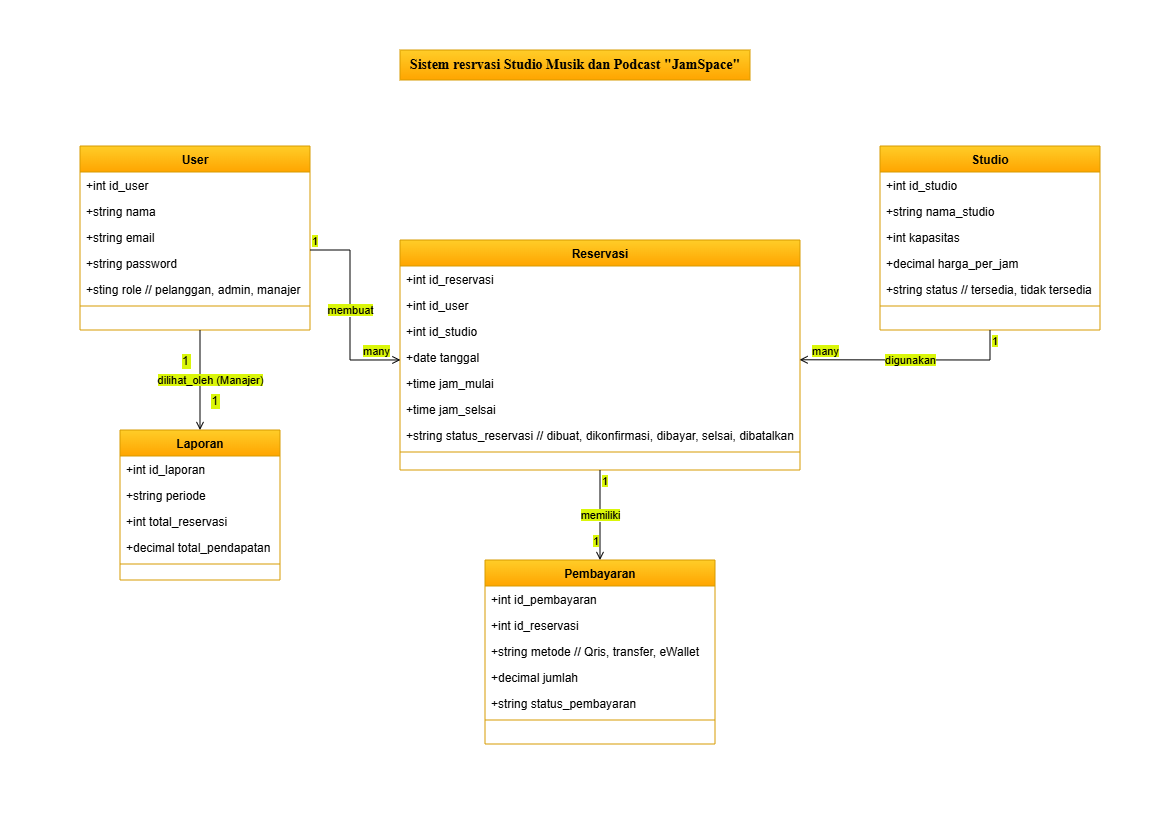

The diagram above was exported from draw.io. Its source (the exported page's mxGraphModel, read from the mxfile embedded in the PNG):
<mxGraphModel dx="218" dy="116" grid="1" gridSize="10" guides="1" tooltips="1" connect="1" arrows="1" fold="1" page="1" pageScale="1" pageWidth="1169" pageHeight="827" background="#FFFFFF" math="0" shadow="0">
  <root>
    <mxCell id="WIyWlLk6GJQsqaUBKTNV-0" />
    <mxCell id="WIyWlLk6GJQsqaUBKTNV-1" parent="WIyWlLk6GJQsqaUBKTNV-0" />
    <mxCell id="zkfFHV4jXpPFQw0GAbJ--0" value="Laporan" style="swimlane;fontStyle=1;align=center;verticalAlign=top;childLayout=stackLayout;horizontal=1;startSize=26;horizontalStack=0;resizeParent=1;resizeLast=0;collapsible=1;marginBottom=0;rounded=0;shadow=0;strokeWidth=1;fillColor=#ffcd28;gradientColor=#ffa500;strokeColor=#d79b00;" parent="WIyWlLk6GJQsqaUBKTNV-1" vertex="1">
      <mxGeometry x="120" y="430" width="160" height="150" as="geometry">
        <mxRectangle x="230" y="140" width="160" height="26" as="alternateBounds" />
      </mxGeometry>
    </mxCell>
    <mxCell id="zkfFHV4jXpPFQw0GAbJ--1" value="+int id_laporan" style="text;align=left;verticalAlign=top;spacingLeft=4;spacingRight=4;overflow=hidden;rotatable=0;points=[[0,0.5],[1,0.5]];portConstraint=eastwest;" parent="zkfFHV4jXpPFQw0GAbJ--0" vertex="1">
      <mxGeometry y="26" width="160" height="26" as="geometry" />
    </mxCell>
    <mxCell id="zkfFHV4jXpPFQw0GAbJ--2" value="+string periode" style="text;align=left;verticalAlign=top;spacingLeft=4;spacingRight=4;overflow=hidden;rotatable=0;points=[[0,0.5],[1,0.5]];portConstraint=eastwest;rounded=0;shadow=0;html=0;" parent="zkfFHV4jXpPFQw0GAbJ--0" vertex="1">
      <mxGeometry y="52" width="160" height="26" as="geometry" />
    </mxCell>
    <mxCell id="zkfFHV4jXpPFQw0GAbJ--3" value="+int total_reservasi" style="text;align=left;verticalAlign=top;spacingLeft=4;spacingRight=4;overflow=hidden;rotatable=0;points=[[0,0.5],[1,0.5]];portConstraint=eastwest;rounded=0;shadow=0;html=0;" parent="zkfFHV4jXpPFQw0GAbJ--0" vertex="1">
      <mxGeometry y="78" width="160" height="26" as="geometry" />
    </mxCell>
    <mxCell id="XjMJtPDVtGOsryyoU0KM-0" value="+decimal total_pendapatan" style="text;align=left;verticalAlign=top;spacingLeft=4;spacingRight=4;overflow=hidden;rotatable=0;points=[[0,0.5],[1,0.5]];portConstraint=eastwest;rounded=0;shadow=0;html=0;" parent="zkfFHV4jXpPFQw0GAbJ--0" vertex="1">
      <mxGeometry y="104" width="160" height="26" as="geometry" />
    </mxCell>
    <mxCell id="zkfFHV4jXpPFQw0GAbJ--4" value="" style="line;html=1;strokeWidth=1;align=left;verticalAlign=middle;spacingTop=-1;spacingLeft=3;spacingRight=3;rotatable=0;labelPosition=right;points=[];portConstraint=eastwest;fillColor=#ffcd28;gradientColor=#ffa500;strokeColor=#d79b00;" parent="zkfFHV4jXpPFQw0GAbJ--0" vertex="1">
      <mxGeometry y="130" width="160" height="8" as="geometry" />
    </mxCell>
    <mxCell id="zkfFHV4jXpPFQw0GAbJ--6" value="User" style="swimlane;fontStyle=1;align=center;verticalAlign=top;childLayout=stackLayout;horizontal=1;startSize=26;horizontalStack=0;resizeParent=1;resizeLast=0;collapsible=1;marginBottom=0;rounded=0;shadow=0;strokeWidth=1;fillColor=#ffcd28;gradientColor=#ffa500;strokeColor=#d79b00;" parent="WIyWlLk6GJQsqaUBKTNV-1" vertex="1">
      <mxGeometry x="80" y="146" width="230" height="184" as="geometry">
        <mxRectangle x="130" y="380" width="160" height="26" as="alternateBounds" />
      </mxGeometry>
    </mxCell>
    <mxCell id="zkfFHV4jXpPFQw0GAbJ--7" value="+int id_user" style="text;align=left;verticalAlign=top;spacingLeft=4;spacingRight=4;overflow=hidden;rotatable=0;points=[[0,0.5],[1,0.5]];portConstraint=eastwest;" parent="zkfFHV4jXpPFQw0GAbJ--6" vertex="1">
      <mxGeometry y="26" width="230" height="26" as="geometry" />
    </mxCell>
    <mxCell id="zkfFHV4jXpPFQw0GAbJ--8" value="+string nama" style="text;align=left;verticalAlign=top;spacingLeft=4;spacingRight=4;overflow=hidden;rotatable=0;points=[[0,0.5],[1,0.5]];portConstraint=eastwest;rounded=0;shadow=0;html=0;" parent="zkfFHV4jXpPFQw0GAbJ--6" vertex="1">
      <mxGeometry y="52" width="230" height="26" as="geometry" />
    </mxCell>
    <mxCell id="XjMJtPDVtGOsryyoU0KM-11" value="+string email" style="text;align=left;verticalAlign=top;spacingLeft=4;spacingRight=4;overflow=hidden;rotatable=0;points=[[0,0.5],[1,0.5]];portConstraint=eastwest;rounded=0;shadow=0;html=0;" parent="zkfFHV4jXpPFQw0GAbJ--6" vertex="1">
      <mxGeometry y="78" width="230" height="26" as="geometry" />
    </mxCell>
    <mxCell id="XjMJtPDVtGOsryyoU0KM-12" value="+string password" style="text;align=left;verticalAlign=top;spacingLeft=4;spacingRight=4;overflow=hidden;rotatable=0;points=[[0,0.5],[1,0.5]];portConstraint=eastwest;rounded=0;shadow=0;html=0;" parent="zkfFHV4jXpPFQw0GAbJ--6" vertex="1">
      <mxGeometry y="104" width="230" height="26" as="geometry" />
    </mxCell>
    <mxCell id="XjMJtPDVtGOsryyoU0KM-13" value="+sting role // pelanggan, admin, manajer" style="text;align=left;verticalAlign=top;spacingLeft=4;spacingRight=4;overflow=hidden;rotatable=0;points=[[0,0.5],[1,0.5]];portConstraint=eastwest;rounded=0;shadow=0;html=0;" parent="zkfFHV4jXpPFQw0GAbJ--6" vertex="1">
      <mxGeometry y="130" width="230" height="26" as="geometry" />
    </mxCell>
    <mxCell id="zkfFHV4jXpPFQw0GAbJ--9" value="" style="line;html=1;strokeWidth=1;align=left;verticalAlign=middle;spacingTop=-1;spacingLeft=3;spacingRight=3;rotatable=0;labelPosition=right;points=[];portConstraint=eastwest;fillColor=#ffcd28;gradientColor=#ffa500;strokeColor=#d79b00;" parent="zkfFHV4jXpPFQw0GAbJ--6" vertex="1">
      <mxGeometry y="156" width="230" height="8" as="geometry" />
    </mxCell>
    <mxCell id="zkfFHV4jXpPFQw0GAbJ--13" value="Reservasi" style="swimlane;fontStyle=1;align=center;verticalAlign=top;childLayout=stackLayout;horizontal=1;startSize=26;horizontalStack=0;resizeParent=1;resizeLast=0;collapsible=1;marginBottom=0;rounded=0;shadow=0;strokeWidth=1;fillColor=#ffcd28;gradientColor=#ffa500;strokeColor=#d79b00;" parent="WIyWlLk6GJQsqaUBKTNV-1" vertex="1">
      <mxGeometry x="400" y="240" width="400" height="230" as="geometry">
        <mxRectangle x="340" y="380" width="170" height="26" as="alternateBounds" />
      </mxGeometry>
    </mxCell>
    <mxCell id="zkfFHV4jXpPFQw0GAbJ--14" value="+int id_reservasi" style="text;align=left;verticalAlign=top;spacingLeft=4;spacingRight=4;overflow=hidden;rotatable=0;points=[[0,0.5],[1,0.5]];portConstraint=eastwest;" parent="zkfFHV4jXpPFQw0GAbJ--13" vertex="1">
      <mxGeometry y="26" width="400" height="26" as="geometry" />
    </mxCell>
    <mxCell id="XjMJtPDVtGOsryyoU0KM-16" value="+int id_user" style="text;align=left;verticalAlign=top;spacingLeft=4;spacingRight=4;overflow=hidden;rotatable=0;points=[[0,0.5],[1,0.5]];portConstraint=eastwest;" parent="zkfFHV4jXpPFQw0GAbJ--13" vertex="1">
      <mxGeometry y="52" width="400" height="26" as="geometry" />
    </mxCell>
    <mxCell id="XjMJtPDVtGOsryyoU0KM-17" value="+int id_studio" style="text;align=left;verticalAlign=top;spacingLeft=4;spacingRight=4;overflow=hidden;rotatable=0;points=[[0,0.5],[1,0.5]];portConstraint=eastwest;" parent="zkfFHV4jXpPFQw0GAbJ--13" vertex="1">
      <mxGeometry y="78" width="400" height="26" as="geometry" />
    </mxCell>
    <mxCell id="XjMJtPDVtGOsryyoU0KM-19" value="+date tanggal" style="text;align=left;verticalAlign=top;spacingLeft=4;spacingRight=4;overflow=hidden;rotatable=0;points=[[0,0.5],[1,0.5]];portConstraint=eastwest;" parent="zkfFHV4jXpPFQw0GAbJ--13" vertex="1">
      <mxGeometry y="104" width="400" height="26" as="geometry" />
    </mxCell>
    <mxCell id="XjMJtPDVtGOsryyoU0KM-20" value="+time jam_mulai" style="text;align=left;verticalAlign=top;spacingLeft=4;spacingRight=4;overflow=hidden;rotatable=0;points=[[0,0.5],[1,0.5]];portConstraint=eastwest;" parent="zkfFHV4jXpPFQw0GAbJ--13" vertex="1">
      <mxGeometry y="130" width="400" height="26" as="geometry" />
    </mxCell>
    <mxCell id="XjMJtPDVtGOsryyoU0KM-18" value="+time jam_selsai" style="text;align=left;verticalAlign=top;spacingLeft=4;spacingRight=4;overflow=hidden;rotatable=0;points=[[0,0.5],[1,0.5]];portConstraint=eastwest;" parent="zkfFHV4jXpPFQw0GAbJ--13" vertex="1">
      <mxGeometry y="156" width="400" height="26" as="geometry" />
    </mxCell>
    <mxCell id="XjMJtPDVtGOsryyoU0KM-21" value="+string status_reservasi // dibuat, dikonfirmasi, dibayar, selsai, dibatalkan" style="text;align=left;verticalAlign=top;spacingLeft=4;spacingRight=4;overflow=hidden;rotatable=0;points=[[0,0.5],[1,0.5]];portConstraint=eastwest;" parent="zkfFHV4jXpPFQw0GAbJ--13" vertex="1">
      <mxGeometry y="182" width="400" height="26" as="geometry" />
    </mxCell>
    <mxCell id="zkfFHV4jXpPFQw0GAbJ--15" value="" style="line;html=1;strokeWidth=1;align=left;verticalAlign=middle;spacingTop=-1;spacingLeft=3;spacingRight=3;rotatable=0;labelPosition=right;points=[];portConstraint=eastwest;fillColor=#ffcd28;gradientColor=#ffa500;strokeColor=#d79b00;" parent="zkfFHV4jXpPFQw0GAbJ--13" vertex="1">
      <mxGeometry y="208" width="400" height="8" as="geometry" />
    </mxCell>
    <mxCell id="zkfFHV4jXpPFQw0GAbJ--17" value="Studio" style="swimlane;fontStyle=1;align=center;verticalAlign=top;childLayout=stackLayout;horizontal=1;startSize=26;horizontalStack=0;resizeParent=1;resizeLast=0;collapsible=1;marginBottom=0;rounded=0;shadow=0;strokeWidth=1;fillColor=#ffcd28;strokeColor=#d79b00;gradientColor=#ffa500;" parent="WIyWlLk6GJQsqaUBKTNV-1" vertex="1">
      <mxGeometry x="880" y="146" width="220" height="184" as="geometry">
        <mxRectangle x="550" y="140" width="160" height="26" as="alternateBounds" />
      </mxGeometry>
    </mxCell>
    <mxCell id="zkfFHV4jXpPFQw0GAbJ--18" value="+int id_studio" style="text;align=left;verticalAlign=top;spacingLeft=4;spacingRight=4;overflow=hidden;rotatable=0;points=[[0,0.5],[1,0.5]];portConstraint=eastwest;" parent="zkfFHV4jXpPFQw0GAbJ--17" vertex="1">
      <mxGeometry y="26" width="220" height="26" as="geometry" />
    </mxCell>
    <mxCell id="zkfFHV4jXpPFQw0GAbJ--19" value="+string nama_studio" style="text;align=left;verticalAlign=top;spacingLeft=4;spacingRight=4;overflow=hidden;rotatable=0;points=[[0,0.5],[1,0.5]];portConstraint=eastwest;rounded=0;shadow=0;html=0;" parent="zkfFHV4jXpPFQw0GAbJ--17" vertex="1">
      <mxGeometry y="52" width="220" height="26" as="geometry" />
    </mxCell>
    <mxCell id="zkfFHV4jXpPFQw0GAbJ--20" value="+int kapasitas" style="text;align=left;verticalAlign=top;spacingLeft=4;spacingRight=4;overflow=hidden;rotatable=0;points=[[0,0.5],[1,0.5]];portConstraint=eastwest;rounded=0;shadow=0;html=0;" parent="zkfFHV4jXpPFQw0GAbJ--17" vertex="1">
      <mxGeometry y="78" width="220" height="26" as="geometry" />
    </mxCell>
    <mxCell id="zkfFHV4jXpPFQw0GAbJ--21" value="+decimal harga_per_jam" style="text;align=left;verticalAlign=top;spacingLeft=4;spacingRight=4;overflow=hidden;rotatable=0;points=[[0,0.5],[1,0.5]];portConstraint=eastwest;rounded=0;shadow=0;html=0;" parent="zkfFHV4jXpPFQw0GAbJ--17" vertex="1">
      <mxGeometry y="104" width="220" height="26" as="geometry" />
    </mxCell>
    <mxCell id="zkfFHV4jXpPFQw0GAbJ--22" value="+string status // tersedia, tidak tersedia" style="text;align=left;verticalAlign=top;spacingLeft=4;spacingRight=4;overflow=hidden;rotatable=0;points=[[0,0.5],[1,0.5]];portConstraint=eastwest;rounded=0;shadow=0;html=0;" parent="zkfFHV4jXpPFQw0GAbJ--17" vertex="1">
      <mxGeometry y="130" width="220" height="26" as="geometry" />
    </mxCell>
    <mxCell id="zkfFHV4jXpPFQw0GAbJ--23" value="" style="line;html=1;strokeWidth=1;align=left;verticalAlign=middle;spacingTop=-1;spacingLeft=3;spacingRight=3;rotatable=0;labelPosition=right;points=[];portConstraint=eastwest;fillColor=#ffcd28;gradientColor=#ffa500;strokeColor=#d79b00;" parent="zkfFHV4jXpPFQw0GAbJ--17" vertex="1">
      <mxGeometry y="156" width="220" height="8" as="geometry" />
    </mxCell>
    <mxCell id="XjMJtPDVtGOsryyoU0KM-1" value="" style="endArrow=open;shadow=0;strokeWidth=1;rounded=0;curved=0;endFill=1;edgeStyle=elbowEdgeStyle;elbow=vertical;" parent="WIyWlLk6GJQsqaUBKTNV-1" edge="1">
      <mxGeometry x="0.5" y="41" relative="1" as="geometry">
        <mxPoint x="200" y="330" as="sourcePoint" />
        <mxPoint x="200" y="430" as="targetPoint" />
        <mxPoint x="-40" y="32" as="offset" />
      </mxGeometry>
    </mxCell>
    <mxCell id="XjMJtPDVtGOsryyoU0KM-2" value="1" style="resizable=0;align=left;verticalAlign=bottom;labelBackgroundColor=#DAF609;fontSize=12;" parent="XjMJtPDVtGOsryyoU0KM-1" connectable="0" vertex="1">
      <mxGeometry x="-1" relative="1" as="geometry">
        <mxPoint x="-20" y="40" as="offset" />
      </mxGeometry>
    </mxCell>
    <mxCell id="XjMJtPDVtGOsryyoU0KM-3" value="1" style="resizable=0;align=right;verticalAlign=bottom;labelBackgroundColor=#DAF609;fontSize=12;" parent="XjMJtPDVtGOsryyoU0KM-1" connectable="0" vertex="1">
      <mxGeometry x="1" relative="1" as="geometry">
        <mxPoint x="20" y="-20" as="offset" />
      </mxGeometry>
    </mxCell>
    <mxCell id="XjMJtPDVtGOsryyoU0KM-4" value="&lt;font style=&quot;font-size: 11px; background-color: light-dark(rgb(218, 246, 9), rgb(237, 237, 237));&quot;&gt;dilihat_oleh (Manajer)&lt;/font&gt;" style="text;html=1;resizable=0;points=[];;align=center;verticalAlign=middle;labelBackgroundColor=none;rounded=0;shadow=0;strokeWidth=1;fontSize=12;" parent="XjMJtPDVtGOsryyoU0KM-1" connectable="0" vertex="1">
      <mxGeometry x="0.5" y="49" relative="1" as="geometry">
        <mxPoint x="-39" y="-25" as="offset" />
      </mxGeometry>
    </mxCell>
    <mxCell id="XjMJtPDVtGOsryyoU0KM-22" value="Pembayaran" style="swimlane;fontStyle=1;align=center;verticalAlign=top;childLayout=stackLayout;horizontal=1;startSize=26;horizontalStack=0;resizeParent=1;resizeLast=0;collapsible=1;marginBottom=0;rounded=0;shadow=0;strokeWidth=1;fillColor=#ffcd28;gradientColor=#ffa500;strokeColor=#d79b00;" parent="WIyWlLk6GJQsqaUBKTNV-1" vertex="1">
      <mxGeometry x="485" y="560" width="230" height="184" as="geometry">
        <mxRectangle x="130" y="380" width="160" height="26" as="alternateBounds" />
      </mxGeometry>
    </mxCell>
    <mxCell id="XjMJtPDVtGOsryyoU0KM-23" value="+int id_pembayaran" style="text;align=left;verticalAlign=top;spacingLeft=4;spacingRight=4;overflow=hidden;rotatable=0;points=[[0,0.5],[1,0.5]];portConstraint=eastwest;" parent="XjMJtPDVtGOsryyoU0KM-22" vertex="1">
      <mxGeometry y="26" width="230" height="26" as="geometry" />
    </mxCell>
    <mxCell id="XjMJtPDVtGOsryyoU0KM-24" value="+int id_reservasi" style="text;align=left;verticalAlign=top;spacingLeft=4;spacingRight=4;overflow=hidden;rotatable=0;points=[[0,0.5],[1,0.5]];portConstraint=eastwest;rounded=0;shadow=0;html=0;" parent="XjMJtPDVtGOsryyoU0KM-22" vertex="1">
      <mxGeometry y="52" width="230" height="26" as="geometry" />
    </mxCell>
    <mxCell id="XjMJtPDVtGOsryyoU0KM-25" value="+string metode // Qris, transfer, eWallet" style="text;align=left;verticalAlign=top;spacingLeft=4;spacingRight=4;overflow=hidden;rotatable=0;points=[[0,0.5],[1,0.5]];portConstraint=eastwest;rounded=0;shadow=0;html=0;" parent="XjMJtPDVtGOsryyoU0KM-22" vertex="1">
      <mxGeometry y="78" width="230" height="26" as="geometry" />
    </mxCell>
    <mxCell id="XjMJtPDVtGOsryyoU0KM-26" value="+decimal jumlah" style="text;align=left;verticalAlign=top;spacingLeft=4;spacingRight=4;overflow=hidden;rotatable=0;points=[[0,0.5],[1,0.5]];portConstraint=eastwest;rounded=0;shadow=0;html=0;" parent="XjMJtPDVtGOsryyoU0KM-22" vertex="1">
      <mxGeometry y="104" width="230" height="26" as="geometry" />
    </mxCell>
    <mxCell id="XjMJtPDVtGOsryyoU0KM-27" value="+string status_pembayaran" style="text;align=left;verticalAlign=top;spacingLeft=4;spacingRight=4;overflow=hidden;rotatable=0;points=[[0,0.5],[1,0.5]];portConstraint=eastwest;rounded=0;shadow=0;html=0;" parent="XjMJtPDVtGOsryyoU0KM-22" vertex="1">
      <mxGeometry y="130" width="230" height="26" as="geometry" />
    </mxCell>
    <mxCell id="XjMJtPDVtGOsryyoU0KM-28" value="" style="line;html=1;strokeWidth=1;align=left;verticalAlign=middle;spacingTop=-1;spacingLeft=3;spacingRight=3;rotatable=0;labelPosition=right;points=[];portConstraint=eastwest;fillColor=#ffcd28;gradientColor=#ffa500;strokeColor=#d79b00;" parent="XjMJtPDVtGOsryyoU0KM-22" vertex="1">
      <mxGeometry y="156" width="230" height="8" as="geometry" />
    </mxCell>
    <mxCell id="XjMJtPDVtGOsryyoU0KM-45" value="" style="endArrow=open;html=1;rounded=0;exitX=1;exitY=1;exitDx=0;exitDy=0;exitPerimeter=0;entryX=0.001;entryY=0.614;entryDx=0;entryDy=0;entryPerimeter=0;endFill=0;" parent="WIyWlLk6GJQsqaUBKTNV-1" source="XjMJtPDVtGOsryyoU0KM-11" target="XjMJtPDVtGOsryyoU0KM-19" edge="1">
      <mxGeometry relative="1" as="geometry">
        <mxPoint x="360" y="290" as="sourcePoint" />
        <mxPoint x="420" y="250" as="targetPoint" />
        <Array as="points">
          <mxPoint x="350" y="250" />
          <mxPoint x="350" y="360" />
        </Array>
      </mxGeometry>
    </mxCell>
    <mxCell id="XjMJtPDVtGOsryyoU0KM-46" value="&lt;span style=&quot;background-color: rgb(218, 246, 9);&quot;&gt;membuat&lt;/span&gt;" style="edgeLabel;resizable=0;html=1;;align=center;verticalAlign=middle;" parent="XjMJtPDVtGOsryyoU0KM-45" connectable="0" vertex="1">
      <mxGeometry relative="1" as="geometry" />
    </mxCell>
    <mxCell id="XjMJtPDVtGOsryyoU0KM-47" value="&lt;span style=&quot;background-color: rgb(218, 246, 9);&quot;&gt;1&lt;/span&gt;" style="edgeLabel;resizable=0;html=1;;align=left;verticalAlign=bottom;" parent="XjMJtPDVtGOsryyoU0KM-45" connectable="0" vertex="1">
      <mxGeometry x="-1" relative="1" as="geometry" />
    </mxCell>
    <mxCell id="XjMJtPDVtGOsryyoU0KM-48" value="&lt;span style=&quot;background-color: rgb(218, 246, 9);&quot;&gt;many&lt;/span&gt;" style="edgeLabel;resizable=0;html=1;;align=right;verticalAlign=bottom;" parent="XjMJtPDVtGOsryyoU0KM-45" connectable="0" vertex="1">
      <mxGeometry x="1" relative="1" as="geometry">
        <mxPoint x="-10" as="offset" />
      </mxGeometry>
    </mxCell>
    <mxCell id="XjMJtPDVtGOsryyoU0KM-50" value="&lt;span style=&quot;background-color: rgb(218, 246, 9);&quot;&gt;digunakan&lt;/span&gt;" style="endArrow=open;html=1;rounded=0;entryX=0.999;entryY=0.607;entryDx=0;entryDy=0;entryPerimeter=0;exitX=0.5;exitY=1;exitDx=0;exitDy=0;endFill=0;" parent="WIyWlLk6GJQsqaUBKTNV-1" source="zkfFHV4jXpPFQw0GAbJ--17" target="XjMJtPDVtGOsryyoU0KM-19" edge="1">
      <mxGeometry relative="1" as="geometry">
        <mxPoint x="870" y="280" as="sourcePoint" />
        <mxPoint x="560" y="400" as="targetPoint" />
        <Array as="points">
          <mxPoint x="990" y="360" />
        </Array>
      </mxGeometry>
    </mxCell>
    <mxCell id="XjMJtPDVtGOsryyoU0KM-52" value="&lt;span style=&quot;background-color: rgb(218, 246, 9);&quot;&gt;1&lt;/span&gt;" style="edgeLabel;resizable=0;html=1;;align=left;verticalAlign=bottom;" parent="XjMJtPDVtGOsryyoU0KM-50" connectable="0" vertex="1">
      <mxGeometry x="-1" relative="1" as="geometry">
        <mxPoint y="20" as="offset" />
      </mxGeometry>
    </mxCell>
    <mxCell id="XjMJtPDVtGOsryyoU0KM-53" value="&lt;span style=&quot;background-color: rgb(218, 246, 9);&quot;&gt;many&lt;/span&gt;" style="edgeLabel;resizable=0;html=1;;align=right;verticalAlign=bottom;" parent="XjMJtPDVtGOsryyoU0KM-50" connectable="0" vertex="1">
      <mxGeometry x="1" relative="1" as="geometry">
        <mxPoint x="40" as="offset" />
      </mxGeometry>
    </mxCell>
    <mxCell id="XjMJtPDVtGOsryyoU0KM-55" value="" style="endArrow=open;html=1;rounded=0;exitX=0.5;exitY=1;exitDx=0;exitDy=0;entryX=0.5;entryY=0;entryDx=0;entryDy=0;endFill=0;" parent="WIyWlLk6GJQsqaUBKTNV-1" source="zkfFHV4jXpPFQw0GAbJ--13" target="XjMJtPDVtGOsryyoU0KM-22" edge="1">
      <mxGeometry relative="1" as="geometry">
        <mxPoint x="560" y="550" as="sourcePoint" />
        <mxPoint x="720" y="550" as="targetPoint" />
      </mxGeometry>
    </mxCell>
    <mxCell id="XjMJtPDVtGOsryyoU0KM-56" value="&lt;span style=&quot;background-color: rgb(218, 246, 9);&quot;&gt;memiliki&lt;/span&gt;" style="edgeLabel;resizable=0;html=1;;align=center;verticalAlign=middle;" parent="XjMJtPDVtGOsryyoU0KM-55" connectable="0" vertex="1">
      <mxGeometry relative="1" as="geometry" />
    </mxCell>
    <mxCell id="XjMJtPDVtGOsryyoU0KM-57" value="&lt;span style=&quot;background-color: rgb(218, 246, 9);&quot;&gt;1&lt;/span&gt;" style="edgeLabel;resizable=0;html=1;;align=left;verticalAlign=bottom;" parent="XjMJtPDVtGOsryyoU0KM-55" connectable="0" vertex="1">
      <mxGeometry x="-1" relative="1" as="geometry">
        <mxPoint y="20" as="offset" />
      </mxGeometry>
    </mxCell>
    <mxCell id="XjMJtPDVtGOsryyoU0KM-58" value="&lt;span style=&quot;background-color: rgb(218, 246, 9);&quot;&gt;1&lt;/span&gt;" style="edgeLabel;resizable=0;html=1;;align=right;verticalAlign=bottom;" parent="XjMJtPDVtGOsryyoU0KM-55" connectable="0" vertex="1">
      <mxGeometry x="1" relative="1" as="geometry">
        <mxPoint y="-10" as="offset" />
      </mxGeometry>
    </mxCell>
    <mxCell id="XjMJtPDVtGOsryyoU0KM-59" value="&lt;font face=&quot;Times New Roman&quot; style=&quot;font-size: 14px;&quot;&gt;&lt;b&gt;Sistem resrvasi Studio Musik dan Podcast &quot;JamSpace&quot;&lt;/b&gt;&lt;/font&gt;" style="text;html=1;align=center;verticalAlign=middle;whiteSpace=wrap;rounded=0;fillColor=#ffcd28;gradientColor=#ffa500;strokeColor=#d79b00;" parent="WIyWlLk6GJQsqaUBKTNV-1" vertex="1">
      <mxGeometry x="400" y="50" width="350" height="30" as="geometry" />
    </mxCell>
  </root>
</mxGraphModel>